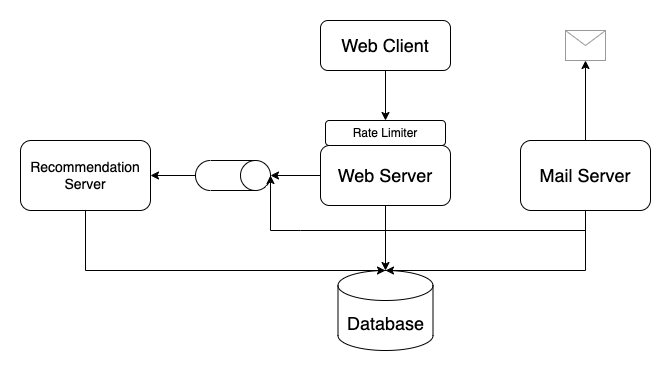

The diagram above was exported from draw.io. Its source (the exported page's mxGraphModel, read from the mxfile embedded in the PNG):
<mxGraphModel dx="1202" dy="700" grid="1" gridSize="10" guides="1" tooltips="1" connect="1" arrows="1" fold="1" page="1" pageScale="1" pageWidth="850" pageHeight="1100" math="0" shadow="0">
  <root>
    <mxCell id="0" />
    <mxCell id="1" parent="0" />
    <mxCell id="ODnJFjEUzFj9fdpKlWCq-27" value="&lt;font style=&quot;font-size: 18px;&quot;&gt;Web Client&lt;/font&gt;" style="rounded=1;whiteSpace=wrap;html=1;" vertex="1" parent="1">
      <mxGeometry x="380" y="170" width="130" height="50" as="geometry" />
    </mxCell>
    <mxCell id="ODnJFjEUzFj9fdpKlWCq-28" value="" style="shape=cylinder3;whiteSpace=wrap;html=1;boundedLbl=1;backgroundOutline=1;size=15;rotation=90;" vertex="1" parent="1">
      <mxGeometry x="277.5" y="287.5" width="30" height="75" as="geometry" />
    </mxCell>
    <mxCell id="ODnJFjEUzFj9fdpKlWCq-29" value="&lt;font style=&quot;font-size: 18px;&quot;&gt;Database&lt;/font&gt;" style="shape=cylinder3;whiteSpace=wrap;html=1;boundedLbl=1;backgroundOutline=1;size=15;" vertex="1" parent="1">
      <mxGeometry x="397.5" y="420" width="95" height="80" as="geometry" />
    </mxCell>
    <mxCell id="ODnJFjEUzFj9fdpKlWCq-30" value="&lt;font style=&quot;font-size: 18px;&quot;&gt;Web Server&lt;/font&gt;" style="rounded=1;whiteSpace=wrap;html=1;" vertex="1" parent="1">
      <mxGeometry x="380" y="295" width="130" height="60" as="geometry" />
    </mxCell>
    <mxCell id="ODnJFjEUzFj9fdpKlWCq-31" value="&lt;font style=&quot;&quot;&gt;&lt;font style=&quot;font-size: 14px;&quot;&gt;&lt;font style=&quot;&quot;&gt;Recommendation&lt;br&gt;&lt;/font&gt;Server&lt;/font&gt;&lt;br&gt;&lt;/font&gt;" style="rounded=1;whiteSpace=wrap;html=1;" vertex="1" parent="1">
      <mxGeometry x="80" y="290" width="130" height="70" as="geometry" />
    </mxCell>
    <mxCell id="ODnJFjEUzFj9fdpKlWCq-32" value="&lt;font style=&quot;font-size: 18px;&quot;&gt;Mail Server&lt;/font&gt;" style="rounded=1;whiteSpace=wrap;html=1;" vertex="1" parent="1">
      <mxGeometry x="580" y="290" width="130" height="70" as="geometry" />
    </mxCell>
    <mxCell id="ODnJFjEUzFj9fdpKlWCq-33" value="" style="endArrow=classic;html=1;rounded=0;entryX=0.5;entryY=0;entryDx=0;entryDy=0;entryPerimeter=0;exitX=0;exitY=0.5;exitDx=0;exitDy=0;" edge="1" parent="1" source="ODnJFjEUzFj9fdpKlWCq-30" target="ODnJFjEUzFj9fdpKlWCq-28">
      <mxGeometry width="50" height="50" relative="1" as="geometry">
        <mxPoint x="400" y="390" as="sourcePoint" />
        <mxPoint x="450" y="340" as="targetPoint" />
      </mxGeometry>
    </mxCell>
    <mxCell id="ODnJFjEUzFj9fdpKlWCq-34" value="" style="endArrow=classic;html=1;rounded=0;exitX=0.5;exitY=1;exitDx=0;exitDy=0;exitPerimeter=0;entryX=1;entryY=0.5;entryDx=0;entryDy=0;" edge="1" parent="1" source="ODnJFjEUzFj9fdpKlWCq-28" target="ODnJFjEUzFj9fdpKlWCq-31">
      <mxGeometry width="50" height="50" relative="1" as="geometry">
        <mxPoint x="400" y="390" as="sourcePoint" />
        <mxPoint x="450" y="340" as="targetPoint" />
      </mxGeometry>
    </mxCell>
    <mxCell id="ODnJFjEUzFj9fdpKlWCq-35" value="" style="endArrow=classic;html=1;rounded=0;exitX=0.5;exitY=1;exitDx=0;exitDy=0;entryX=0.5;entryY=0;entryDx=0;entryDy=0;entryPerimeter=0;" edge="1" parent="1" source="ODnJFjEUzFj9fdpKlWCq-30" target="ODnJFjEUzFj9fdpKlWCq-29">
      <mxGeometry width="50" height="50" relative="1" as="geometry">
        <mxPoint x="400" y="390" as="sourcePoint" />
        <mxPoint x="510" y="390" as="targetPoint" />
      </mxGeometry>
    </mxCell>
    <mxCell id="ODnJFjEUzFj9fdpKlWCq-36" value="" style="endArrow=classic;html=1;rounded=0;exitX=0.5;exitY=1;exitDx=0;exitDy=0;entryX=0.5;entryY=0;entryDx=0;entryDy=0;entryPerimeter=0;" edge="1" parent="1" source="ODnJFjEUzFj9fdpKlWCq-31" target="ODnJFjEUzFj9fdpKlWCq-29">
      <mxGeometry width="50" height="50" relative="1" as="geometry">
        <mxPoint x="400" y="390" as="sourcePoint" />
        <mxPoint x="450" y="340" as="targetPoint" />
        <Array as="points">
          <mxPoint x="145" y="420" />
        </Array>
      </mxGeometry>
    </mxCell>
    <mxCell id="ODnJFjEUzFj9fdpKlWCq-37" value="" style="endArrow=classic;html=1;rounded=0;exitX=0.5;exitY=1;exitDx=0;exitDy=0;entryX=0.5;entryY=0;entryDx=0;entryDy=0;entryPerimeter=0;" edge="1" parent="1" source="ODnJFjEUzFj9fdpKlWCq-32" target="ODnJFjEUzFj9fdpKlWCq-29">
      <mxGeometry width="50" height="50" relative="1" as="geometry">
        <mxPoint x="400" y="390" as="sourcePoint" />
        <mxPoint x="450" y="340" as="targetPoint" />
        <Array as="points">
          <mxPoint x="645" y="420" />
        </Array>
      </mxGeometry>
    </mxCell>
    <mxCell id="ODnJFjEUzFj9fdpKlWCq-38" value="" style="endArrow=classic;html=1;rounded=0;entryX=0.5;entryY=0;entryDx=0;entryDy=0;entryPerimeter=0;exitX=0.5;exitY=1;exitDx=0;exitDy=0;" edge="1" parent="1" source="ODnJFjEUzFj9fdpKlWCq-32" target="ODnJFjEUzFj9fdpKlWCq-28">
      <mxGeometry width="50" height="50" relative="1" as="geometry">
        <mxPoint x="660" y="260" as="sourcePoint" />
        <mxPoint x="360" y="320" as="targetPoint" />
        <Array as="points">
          <mxPoint x="645" y="380" />
          <mxPoint x="360" y="380" />
          <mxPoint x="330" y="380" />
        </Array>
      </mxGeometry>
    </mxCell>
    <mxCell id="ODnJFjEUzFj9fdpKlWCq-39" value="" style="endArrow=classic;html=1;rounded=0;exitX=0.5;exitY=1;exitDx=0;exitDy=0;entryX=0.5;entryY=0;entryDx=0;entryDy=0;" edge="1" parent="1" source="ODnJFjEUzFj9fdpKlWCq-27" target="ODnJFjEUzFj9fdpKlWCq-40">
      <mxGeometry width="50" height="50" relative="1" as="geometry">
        <mxPoint x="400" y="390" as="sourcePoint" />
        <mxPoint x="445" y="260" as="targetPoint" />
      </mxGeometry>
    </mxCell>
    <mxCell id="ODnJFjEUzFj9fdpKlWCq-40" value="Rate Limiter" style="rounded=1;whiteSpace=wrap;html=1;" vertex="1" parent="1">
      <mxGeometry x="385" y="270" width="120" height="25" as="geometry" />
    </mxCell>
    <mxCell id="ODnJFjEUzFj9fdpKlWCq-41" value="" style="verticalLabelPosition=bottom;shadow=0;dashed=0;align=center;html=1;verticalAlign=top;strokeWidth=1;shape=mxgraph.mockup.misc.mail2;strokeColor=#999999;" vertex="1" parent="1">
      <mxGeometry x="625" y="180" width="40" height="30" as="geometry" />
    </mxCell>
    <mxCell id="ODnJFjEUzFj9fdpKlWCq-42" value="" style="endArrow=classic;html=1;rounded=0;exitX=0.5;exitY=0;exitDx=0;exitDy=0;entryX=0.5;entryY=1;entryDx=0;entryDy=0;entryPerimeter=0;" edge="1" parent="1" source="ODnJFjEUzFj9fdpKlWCq-32" target="ODnJFjEUzFj9fdpKlWCq-41">
      <mxGeometry width="50" height="50" relative="1" as="geometry">
        <mxPoint x="400" y="300" as="sourcePoint" />
        <mxPoint x="730" y="250" as="targetPoint" />
      </mxGeometry>
    </mxCell>
  </root>
</mxGraphModel>